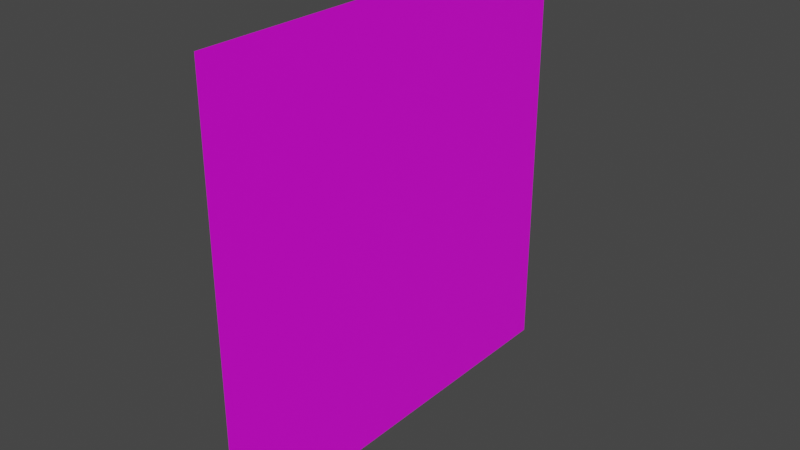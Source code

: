 # Source: rect.blend  (saved by Blender 2.83.19; exported with 4.5.12 LTS)
import bpy
from mathutils import Matrix  # noqa: F401  (used for matrix-valued properties, if any)

bpy.ops.wm.read_factory_settings(use_empty=True)
scene = bpy.context.scene
scene.name = 'Scene'

# ---- collections
col_collection = bpy.data.collections.new('Collection'); scene.collection.children.link(col_collection)

# ---- images (referenced by path relative to the original .blend; pixels are not part of the script)
import os
ASSET_DIR = os.environ.get("B2B_ASSET_DIR", "")  # directory of the original .blend (textures are referenced by path, not embedded)
HERE = os.path.dirname(os.path.abspath(__file__))  # packed textures are extracted next to this script under _unpacked/

def load_image(name, relpath, width, height, colorspace="sRGB"):
    """Load a texture the original file referenced (path relative to the .blend, or extracted next to this script)."""
    p = next((c for c in (os.path.join(HERE, relpath), os.path.join(ASSET_DIR, relpath)) if relpath and os.path.exists(c)), "")
    if p:
        img = bpy.data.images.load(p, check_existing=True)
        img.name = name
    else:  # same state as the original file: an image datablock whose file is absent (Cycles renders it pink)
        img = bpy.data.images.new(name, width, height)
        img.source = "FILE"
        img.filepath = "//" + (relpath or name)
    img.colorspace_settings.name = colorspace
    return img
img_wood_jpg = load_image('wood.jpg', 'wood.jpg', 1024, 1024, 'sRGB')

# ---- materials (node trees are filled in below, after node groups)
mat_material_001 = bpy.data.materials.new('Material.001')
mat_material_001.use_transparent_shadow = False

# ---- material node trees
mat_material_001.use_nodes = True; mat_material_001.node_tree.nodes.clear()
_N = mat_material_001.node_tree.nodes; _L = mat_material_001.node_tree.links
n0 = _N.new('ShaderNodeBsdfPrincipled'); n0.name = 'Principled BSDF'; n0.location = (10, 300)
n0.distribution = 'GGX'
n0.subsurface_method = 'BURLEY'
n0.inputs[3].default_value = 1.45
n0.inputs[27].default_value = (0.0, 0.0, 0.0, 1.0)
n0.inputs[28].default_value = 1.0
n1 = _N.new('ShaderNodeOutputMaterial'); n1.name = 'Material Output'; n1.location = (300, 300)
n2 = _N.new('ShaderNodeTexImage'); n2.name = 'Image Texture'; n2.location = (-280, 280)
n2.image = img_wood_jpg
_L.new(n0.outputs[0], n1.inputs[0])
_L.new(n2.outputs[0], n0.inputs[0])
n1.is_active_output = True

# ---- world
world_world = bpy.data.worlds.new('World'); scene.world = world_world
world_world.use_nodes = True; world_world.node_tree.nodes.clear()
_N = world_world.node_tree.nodes; _L = world_world.node_tree.links
n0 = _N.new('ShaderNodeOutputWorld'); n0.name = 'World Output'; n0.location = (300, 300)
n1 = _N.new('ShaderNodeBackground'); n1.name = 'Background'; n1.location = (10, 300)
n1.inputs[0].default_value = (0.05088, 0.05088, 0.05088, 1.0)
_L.new(n1.outputs[0], n0.inputs[0])
n0.is_active_output = True
world_world.color = (0.05088, 0.05088, 0.05088)
world_world.use_sun_shadow = False
world_world.sun_shadow_jitter_overblur = 0.0

# ---- meshes
me_plane = bpy.data.meshes.new('Plane')
me_plane.from_pydata([(-1.0, -1.0, 0.0), (1.0, -1.0, 0.0), (-1.0, 1.0, 0.0), (1.0, 1.0, 0.0)], [], [(0, 1, 3, 2)])
_uv = me_plane.uv_layers.new(name='UVMap')
_uv.uv.foreach_set('vector', [0.0, 0.0, 1.0, 0.0, 1.0, 1.0, 0.0, 1.0])
me_plane.materials.append(mat_material_001)
me_plane.use_remesh_fix_poles = True
me_plane.use_remesh_preserve_attributes = False
me_plane.use_mirror_vertex_groups = False
me_plane.update()

# ---- objects
ob_plane = bpy.data.objects.new('Plane', me_plane)

# ---- transforms, parenting, visibility, modifiers, constraints
ob_plane.location = (0.0, 0.0, 0.0)
ob_plane.rotation_euler = (0.0, 1.571, 0.0)
ob_plane.lineart.crease_threshold = 0.0

# ---- collection membership
col_collection.objects.link(ob_plane)

# ---- scene / render settings (as saved in the file)
scene.frame_start = 1; scene.frame_end = 250; scene.frame_set(1)
scene.render.engine = 'BLENDER_EEVEE_NEXT'
scene.cycles.use_denoising = False
scene.cycles.samples = 128
scene.cycles.sampling_pattern = 'TABULATED_SOBOL'
scene.cycles.use_adaptive_sampling = False
scene.cycles.use_light_tree = False
scene.view_settings.view_transform = 'Filmic'
bpy.context.view_layer.update()

# ---- added for rendering (the .blend has no active camera and no usable light): camera, sun
cam_auto = bpy.data.cameras.new('AutoCamera')
cam_auto.lens = 50.0
cam_auto.sensor_width = 36.0
cam_auto.clip_end = 1000.0
ob_auto_camera = bpy.data.objects.new('AutoCamera', cam_auto)
scene.collection.objects.link(ob_auto_camera)
ob_auto_camera.location = (2.61693, -3.14032, 2.09354)
ob_auto_camera.rotation_euler = (1.09748, -7.21219e-08, 0.694738)
scene.camera = ob_auto_camera
light_auto_sun = bpy.data.lights.new('AutoSun', 'SUN')
light_auto_sun.energy = 3.0
light_auto_sun.angle = 0.0523599
ob_auto_sun = bpy.data.objects.new('AutoSun', light_auto_sun)
scene.collection.objects.link(ob_auto_sun)
ob_auto_sun.rotation_euler = (0.872665, 0.174533, 0.523599)
bpy.context.view_layer.update()
